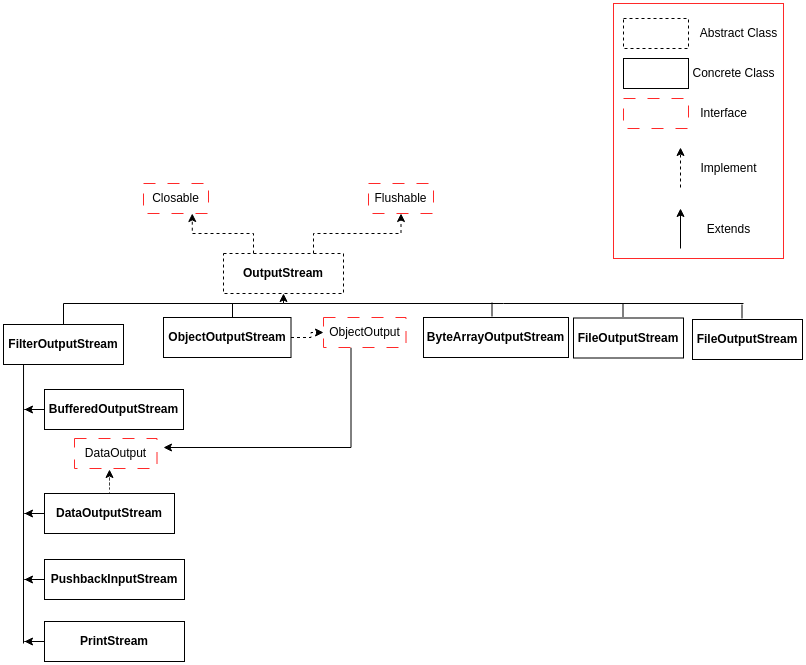

The diagram above was exported from draw.io. Its source (the exported page's mxGraphModel, read from the mxfile embedded in the PNG):
<mxGraphModel dx="880" dy="406" grid="1" gridSize="10" guides="1" tooltips="1" connect="1" arrows="1" fold="1" page="1" pageScale="1" pageWidth="850" pageHeight="1100" math="0" shadow="0">
  <root>
    <mxCell id="0" />
    <mxCell id="1" parent="0" />
    <mxCell id="ElMp9rJb9OTHfc4Mc5WG-1" style="edgeStyle=orthogonalEdgeStyle;rounded=0;orthogonalLoop=1;jettySize=auto;html=1;exitX=0.25;exitY=0;exitDx=0;exitDy=0;entryX=0.75;entryY=1;entryDx=0;entryDy=0;dashed=1;" edge="1" parent="1" source="ElMp9rJb9OTHfc4Mc5WG-4" target="ElMp9rJb9OTHfc4Mc5WG-5">
      <mxGeometry relative="1" as="geometry" />
    </mxCell>
    <mxCell id="ElMp9rJb9OTHfc4Mc5WG-2" style="edgeStyle=orthogonalEdgeStyle;rounded=0;orthogonalLoop=1;jettySize=auto;html=1;exitX=0.75;exitY=0;exitDx=0;exitDy=0;entryX=0.5;entryY=1;entryDx=0;entryDy=0;dashed=1;" edge="1" parent="1" source="ElMp9rJb9OTHfc4Mc5WG-4" target="ElMp9rJb9OTHfc4Mc5WG-6">
      <mxGeometry relative="1" as="geometry" />
    </mxCell>
    <mxCell id="ElMp9rJb9OTHfc4Mc5WG-4" value="OutputStream" style="rounded=0;whiteSpace=wrap;html=1;fontStyle=1;dashed=1;" vertex="1" parent="1">
      <mxGeometry x="260" y="260" width="120" height="40" as="geometry" />
    </mxCell>
    <mxCell id="ElMp9rJb9OTHfc4Mc5WG-5" value="Closable" style="rounded=0;whiteSpace=wrap;html=1;dashed=1;dashPattern=12 12;strokeColor=#FF2929;" vertex="1" parent="1">
      <mxGeometry x="180" y="190" width="65" height="30" as="geometry" />
    </mxCell>
    <mxCell id="ElMp9rJb9OTHfc4Mc5WG-6" value="Flushable" style="rounded=0;whiteSpace=wrap;html=1;dashed=1;dashPattern=12 12;strokeColor=#FF2929;" vertex="1" parent="1">
      <mxGeometry x="405" y="190" width="65" height="30" as="geometry" />
    </mxCell>
    <mxCell id="W_9xJRJuvFh3jGyjsJ98-1" value="" style="rounded=0;whiteSpace=wrap;html=1;strokeColor=#FF2929;fontSize=12;" vertex="1" parent="1">
      <mxGeometry x="650" y="10" width="170" height="255" as="geometry" />
    </mxCell>
    <mxCell id="W_9xJRJuvFh3jGyjsJ98-2" value="" style="rounded=0;whiteSpace=wrap;html=1;dashed=1;" vertex="1" parent="1">
      <mxGeometry x="660" y="25" width="65" height="30" as="geometry" />
    </mxCell>
    <mxCell id="W_9xJRJuvFh3jGyjsJ98-3" value="Abstract Class" style="text;html=1;align=center;verticalAlign=middle;resizable=0;points=[];autosize=1;strokeColor=none;fillColor=none;" vertex="1" parent="1">
      <mxGeometry x="725" y="25" width="100" height="30" as="geometry" />
    </mxCell>
    <mxCell id="W_9xJRJuvFh3jGyjsJ98-4" value="" style="rounded=0;whiteSpace=wrap;html=1;" vertex="1" parent="1">
      <mxGeometry x="660" y="65" width="65" height="30" as="geometry" />
    </mxCell>
    <mxCell id="W_9xJRJuvFh3jGyjsJ98-5" value="Concrete Class" style="text;html=1;align=center;verticalAlign=middle;resizable=0;points=[];autosize=1;strokeColor=none;fillColor=none;" vertex="1" parent="1">
      <mxGeometry x="715" y="65" width="110" height="30" as="geometry" />
    </mxCell>
    <mxCell id="W_9xJRJuvFh3jGyjsJ98-6" value="" style="rounded=0;whiteSpace=wrap;html=1;dashed=1;dashPattern=12 12;strokeColor=#FF2929;" vertex="1" parent="1">
      <mxGeometry x="660" y="105" width="65" height="30" as="geometry" />
    </mxCell>
    <mxCell id="W_9xJRJuvFh3jGyjsJ98-7" value="Interface" style="text;html=1;align=center;verticalAlign=middle;resizable=0;points=[];autosize=1;strokeColor=none;fillColor=none;" vertex="1" parent="1">
      <mxGeometry x="725" y="105" width="70" height="30" as="geometry" />
    </mxCell>
    <mxCell id="W_9xJRJuvFh3jGyjsJ98-8" value="" style="endArrow=classic;html=1;rounded=0;dashed=1;" edge="1" parent="1">
      <mxGeometry width="50" height="50" relative="1" as="geometry">
        <mxPoint x="717" y="194" as="sourcePoint" />
        <mxPoint x="717" y="154" as="targetPoint" />
      </mxGeometry>
    </mxCell>
    <mxCell id="W_9xJRJuvFh3jGyjsJ98-9" value="Implement" style="text;html=1;align=center;verticalAlign=middle;resizable=0;points=[];autosize=1;strokeColor=none;fillColor=none;" vertex="1" parent="1">
      <mxGeometry x="725" y="160" width="80" height="30" as="geometry" />
    </mxCell>
    <mxCell id="W_9xJRJuvFh3jGyjsJ98-10" value="" style="endArrow=classic;html=1;rounded=0;" edge="1" parent="1">
      <mxGeometry width="50" height="50" relative="1" as="geometry">
        <mxPoint x="717" y="255" as="sourcePoint" />
        <mxPoint x="717" y="215" as="targetPoint" />
      </mxGeometry>
    </mxCell>
    <mxCell id="W_9xJRJuvFh3jGyjsJ98-11" value="Extends" style="text;html=1;align=center;verticalAlign=middle;resizable=0;points=[];autosize=1;strokeColor=none;fillColor=none;" vertex="1" parent="1">
      <mxGeometry x="730" y="221" width="70" height="30" as="geometry" />
    </mxCell>
    <mxCell id="juHfw3sI1AFR8EQ89X8o-2" style="edgeStyle=orthogonalEdgeStyle;rounded=0;orthogonalLoop=1;jettySize=auto;html=1;entryX=0.5;entryY=1;entryDx=0;entryDy=0;fontSize=12;" edge="1" parent="1" source="juHfw3sI1AFR8EQ89X8o-1" target="ElMp9rJb9OTHfc4Mc5WG-4">
      <mxGeometry relative="1" as="geometry">
        <Array as="points">
          <mxPoint x="100" y="310" />
          <mxPoint x="320" y="310" />
        </Array>
      </mxGeometry>
    </mxCell>
    <mxCell id="juHfw3sI1AFR8EQ89X8o-1" value="FilterOutputStream" style="rounded=0;whiteSpace=wrap;html=1;fontStyle=1;" vertex="1" parent="1">
      <mxGeometry x="40" y="331" width="120" height="40" as="geometry" />
    </mxCell>
    <mxCell id="waTzET7zaXYksTP842x2-1" style="edgeStyle=orthogonalEdgeStyle;rounded=0;orthogonalLoop=1;jettySize=auto;html=1;fontSize=12;endArrow=none;" edge="1" parent="1">
      <mxGeometry relative="1" as="geometry">
        <mxPoint x="320" y="310" as="targetPoint" />
        <mxPoint x="780" y="310" as="sourcePoint" />
        <Array as="points">
          <mxPoint x="540" y="310" />
        </Array>
      </mxGeometry>
    </mxCell>
    <mxCell id="waTzET7zaXYksTP842x2-2" value="ByteArrayOutputStream" style="rounded=0;whiteSpace=wrap;html=1;fontStyle=1;" vertex="1" parent="1">
      <mxGeometry x="460" y="324" width="145" height="40" as="geometry" />
    </mxCell>
    <mxCell id="WXgUEXUAZQ4hducN2I6W-1" style="endArrow=none;edgeStyle=orthogonalEdgeStyle;rounded=0;orthogonalLoop=1;jettySize=auto;html=1;fontSize=12;exitX=0.067;exitY=1.05;exitDx=0;exitDy=0;exitPerimeter=0;" edge="1" parent="1">
      <mxGeometry relative="1" as="geometry">
        <mxPoint x="60" y="650" as="targetPoint" />
        <mxPoint x="60.039999999999964" y="371" as="sourcePoint" />
      </mxGeometry>
    </mxCell>
    <mxCell id="WXgUEXUAZQ4hducN2I6W-2" style="edgeStyle=orthogonalEdgeStyle;rounded=0;orthogonalLoop=1;jettySize=auto;html=1;fontSize=12;" edge="1" parent="1" source="WXgUEXUAZQ4hducN2I6W-3">
      <mxGeometry relative="1" as="geometry">
        <mxPoint x="61" y="416" as="targetPoint" />
      </mxGeometry>
    </mxCell>
    <mxCell id="WXgUEXUAZQ4hducN2I6W-3" value="BufferedOutputStream" style="rounded=0;whiteSpace=wrap;html=1;fontStyle=1;" vertex="1" parent="1">
      <mxGeometry x="81" y="396" width="139" height="40" as="geometry" />
    </mxCell>
    <mxCell id="WXgUEXUAZQ4hducN2I6W-4" style="edgeStyle=orthogonalEdgeStyle;rounded=0;orthogonalLoop=1;jettySize=auto;html=1;fontSize=12;" edge="1" parent="1" source="WXgUEXUAZQ4hducN2I6W-6">
      <mxGeometry relative="1" as="geometry">
        <mxPoint x="61" y="520" as="targetPoint" />
      </mxGeometry>
    </mxCell>
    <mxCell id="WXgUEXUAZQ4hducN2I6W-5" style="edgeStyle=orthogonalEdgeStyle;rounded=0;orthogonalLoop=1;jettySize=auto;html=1;fontSize=12;dashed=1;dashPattern=1 4;" edge="1" parent="1" source="WXgUEXUAZQ4hducN2I6W-6">
      <mxGeometry relative="1" as="geometry">
        <mxPoint x="146" y="476" as="targetPoint" />
      </mxGeometry>
    </mxCell>
    <mxCell id="WXgUEXUAZQ4hducN2I6W-6" value="DataOutputStream" style="rounded=0;whiteSpace=wrap;html=1;fontStyle=1;" vertex="1" parent="1">
      <mxGeometry x="81" y="500" width="130" height="40" as="geometry" />
    </mxCell>
    <mxCell id="WXgUEXUAZQ4hducN2I6W-7" value="DataOutput" style="rounded=0;whiteSpace=wrap;html=1;dashed=1;dashPattern=12 12;strokeColor=#FF2929;" vertex="1" parent="1">
      <mxGeometry x="111" y="445" width="82.5" height="30" as="geometry" />
    </mxCell>
    <mxCell id="WXgUEXUAZQ4hducN2I6W-8" style="edgeStyle=orthogonalEdgeStyle;rounded=0;orthogonalLoop=1;jettySize=auto;html=1;fontSize=12;" edge="1" parent="1" source="WXgUEXUAZQ4hducN2I6W-9">
      <mxGeometry relative="1" as="geometry">
        <mxPoint x="61" y="586" as="targetPoint" />
      </mxGeometry>
    </mxCell>
    <mxCell id="WXgUEXUAZQ4hducN2I6W-9" value="PushbackInputStream" style="rounded=0;whiteSpace=wrap;html=1;fontStyle=1;" vertex="1" parent="1">
      <mxGeometry x="81" y="566" width="140" height="40" as="geometry" />
    </mxCell>
    <mxCell id="FqL5J6MHHTCTRkOkqKhm-1" style="endArrow=none;edgeStyle=orthogonalEdgeStyle;rounded=0;orthogonalLoop=1;jettySize=auto;html=1;fontSize=12;" edge="1" parent="1">
      <mxGeometry relative="1" as="geometry">
        <mxPoint x="269" y="310" as="targetPoint" />
        <mxPoint x="269" y="324" as="sourcePoint" />
      </mxGeometry>
    </mxCell>
    <mxCell id="FqL5J6MHHTCTRkOkqKhm-2" style="edgeStyle=orthogonalEdgeStyle;rounded=0;orthogonalLoop=1;jettySize=auto;html=1;entryX=0;entryY=0.5;entryDx=0;entryDy=0;fontSize=12;dashed=1;" edge="1" parent="1" source="FqL5J6MHHTCTRkOkqKhm-3" target="FqL5J6MHHTCTRkOkqKhm-5">
      <mxGeometry relative="1" as="geometry" />
    </mxCell>
    <mxCell id="FqL5J6MHHTCTRkOkqKhm-3" value="ObjectOutputStream" style="rounded=0;whiteSpace=wrap;html=1;fontStyle=1;" vertex="1" parent="1">
      <mxGeometry x="200" y="324" width="127.5" height="40" as="geometry" />
    </mxCell>
    <mxCell id="FqL5J6MHHTCTRkOkqKhm-4" style="edgeStyle=orthogonalEdgeStyle;rounded=0;orthogonalLoop=1;jettySize=auto;html=1;entryX=1;entryY=0.5;entryDx=0;entryDy=0;fontSize=12;" edge="1" parent="1" source="FqL5J6MHHTCTRkOkqKhm-5">
      <mxGeometry relative="1" as="geometry">
        <mxPoint x="200" y="454" as="targetPoint" />
        <Array as="points">
          <mxPoint x="387.5" y="454" />
        </Array>
      </mxGeometry>
    </mxCell>
    <mxCell id="FqL5J6MHHTCTRkOkqKhm-5" value="ObjectOutput" style="rounded=0;whiteSpace=wrap;html=1;dashed=1;dashPattern=12 12;strokeColor=#FF2929;" vertex="1" parent="1">
      <mxGeometry x="360" y="324" width="82.5" height="30" as="geometry" />
    </mxCell>
    <mxCell id="hjUjsY7KeDJzf4v7eyYm-1" style="endArrow=none;edgeStyle=orthogonalEdgeStyle;rounded=0;orthogonalLoop=1;jettySize=auto;html=1;fontSize=12;" edge="1" parent="1">
      <mxGeometry relative="1" as="geometry">
        <mxPoint x="528.5" y="309" as="targetPoint" />
        <mxPoint x="528.5" y="323" as="sourcePoint" />
      </mxGeometry>
    </mxCell>
    <mxCell id="uWeoCsVf96YL7QVeMgSt-1" style="endArrow=none;edgeStyle=orthogonalEdgeStyle;rounded=0;orthogonalLoop=1;jettySize=auto;html=1;fontSize=12;" edge="1" parent="1">
      <mxGeometry relative="1" as="geometry">
        <mxPoint x="659.5" y="309.5" as="targetPoint" />
        <mxPoint x="659.5" y="323.5" as="sourcePoint" />
      </mxGeometry>
    </mxCell>
    <mxCell id="uWeoCsVf96YL7QVeMgSt-2" value="FileOutputStream" style="rounded=0;whiteSpace=wrap;html=1;fontStyle=1;" vertex="1" parent="1">
      <mxGeometry x="610" y="324.5" width="110" height="40" as="geometry" />
    </mxCell>
    <mxCell id="3-1bupFQDutZA4YslGSC-1" style="endArrow=none;edgeStyle=orthogonalEdgeStyle;rounded=0;orthogonalLoop=1;jettySize=auto;html=1;fontSize=12;" edge="1" parent="1">
      <mxGeometry relative="1" as="geometry">
        <mxPoint x="778.5" y="311" as="targetPoint" />
        <mxPoint x="778.5" y="325" as="sourcePoint" />
      </mxGeometry>
    </mxCell>
    <mxCell id="3-1bupFQDutZA4YslGSC-2" value="FileOutputStream" style="rounded=0;whiteSpace=wrap;html=1;fontStyle=1;" vertex="1" parent="1">
      <mxGeometry x="729" y="326" width="110" height="40" as="geometry" />
    </mxCell>
    <mxCell id="3-1bupFQDutZA4YslGSC-3" style="edgeStyle=orthogonalEdgeStyle;rounded=0;orthogonalLoop=1;jettySize=auto;html=1;fontSize=12;" edge="1" source="3-1bupFQDutZA4YslGSC-4" parent="1">
      <mxGeometry relative="1" as="geometry">
        <mxPoint x="61" y="648" as="targetPoint" />
      </mxGeometry>
    </mxCell>
    <mxCell id="3-1bupFQDutZA4YslGSC-4" value="PrintStream" style="rounded=0;whiteSpace=wrap;html=1;fontStyle=1;" vertex="1" parent="1">
      <mxGeometry x="81" y="628" width="140" height="40" as="geometry" />
    </mxCell>
  </root>
</mxGraphModel>